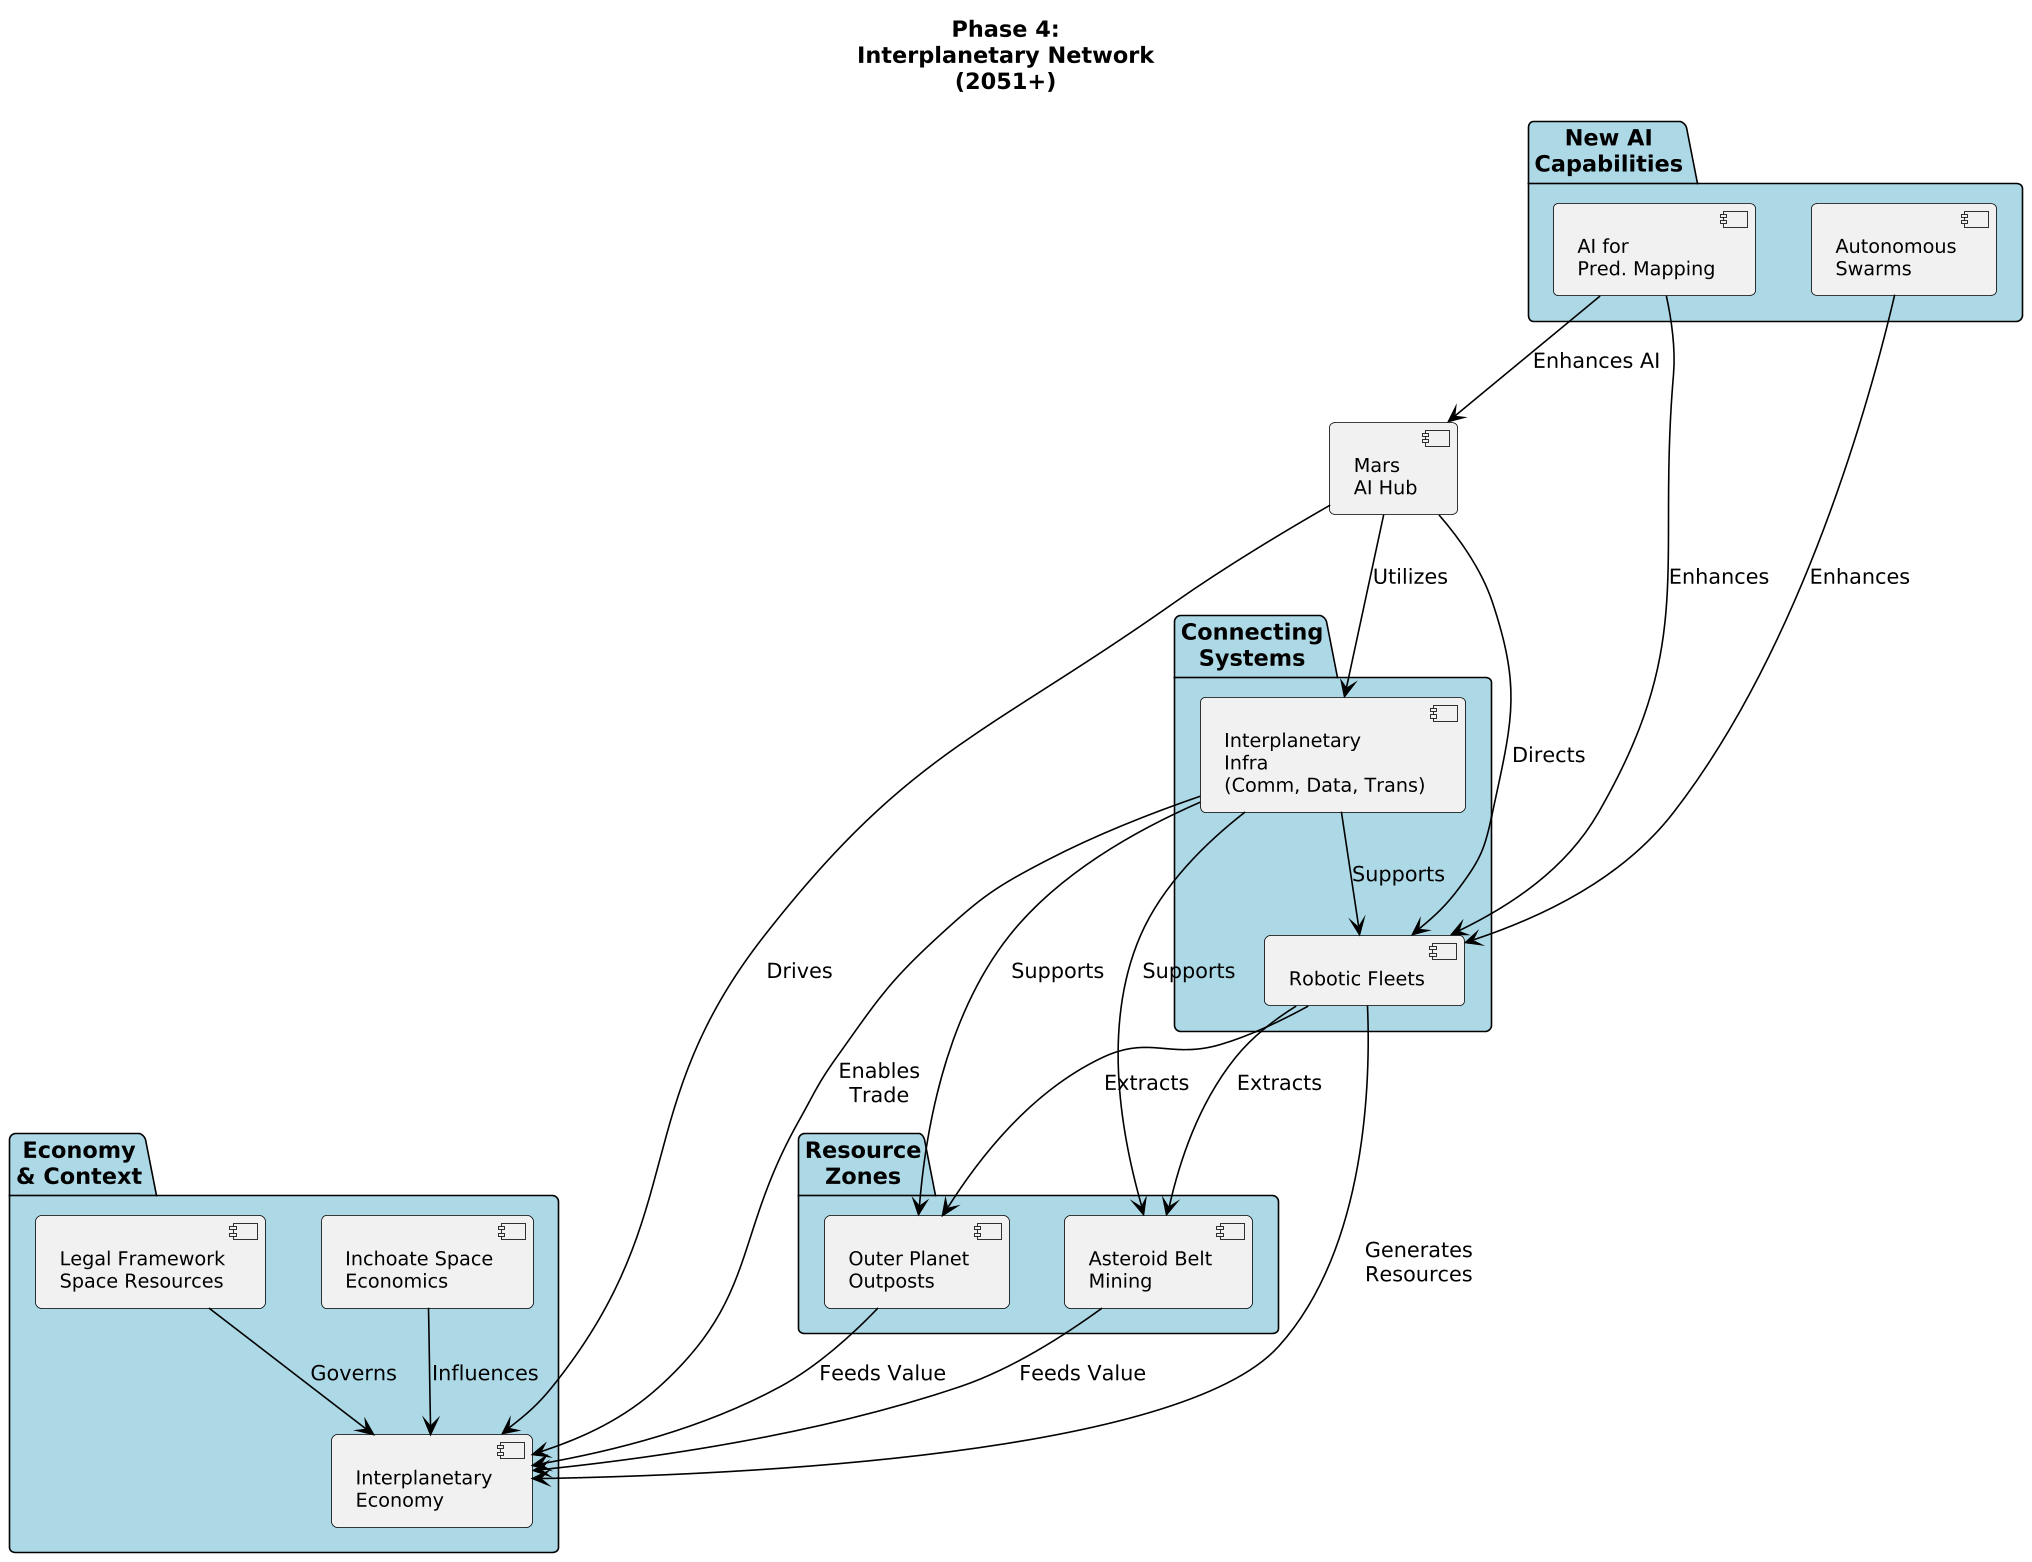

The diagram above was rendered by PlantUML. Its source (embedded in the PNG):
@startuml
!theme mars
scale 1.6

skinparam defaultFontColor black
skinparam backgroundColor white



title "Phase 4:\nInterplanetary Network\n(2051+)"

skinparam component {
  BorderColor black
  FontColor black
  shadowing 0
  FontSize 12
}
skinparam package {
  BorderColor black
  BackgroundColor #ADD8E6
  FontColor black
  shadowing 0
  StereotypeFontSize 0
}
skinparam arrow {
  Color black
}

component "Mars\nAI Hub" as MarsHub

package "Resource\nZones" {
  component "Asteroid Belt\nMining" as Asteroid
  component "Outer Planet\nOutposts" as Outer
}

package "Connecting\nSystems" {
  component "Robotic Fleets" as Fleets
  component "Interplanetary\nInfra\n(Comm, Data, Trans)" as Infra
}

package "New AI\nCapabilities" {
  component "AI for\nPred. Mapping" as AIMap
  component "Autonomous\nSwarms" as Swarms
}

package "Economy\n& Context" {
  component "Interplanetary\nEconomy" as Economy
  component "Inchoate Space\nEconomics" as Economics
  component "Legal Framework\nSpace Resources" as Legal
}

' Relationships
MarsHub --> Fleets : "Directs"
MarsHub --> Infra : "Utilizes"

Fleets --> Asteroid : "Extracts"
Fleets --> Outer : "Extracts"

Infra --> Fleets : "Supports"
Infra --> Asteroid : "Supports"
Infra --> Outer : "Supports"

Asteroid --> Economy : "Feeds Value"
Outer --> Economy : "Feeds Value"

MarsHub --> Economy : "Drives"

AIMap --> Fleets : "Enhances"
Swarms --> Fleets : "Enhances"
AIMap --> MarsHub : "Enhances AI"

Economics --> Economy : "Influences"
Legal --> Economy : "Governs"

Fleets --> Economy : "Generates\nResources"
Infra --> Economy : "Enables\nTrade"
@enduml